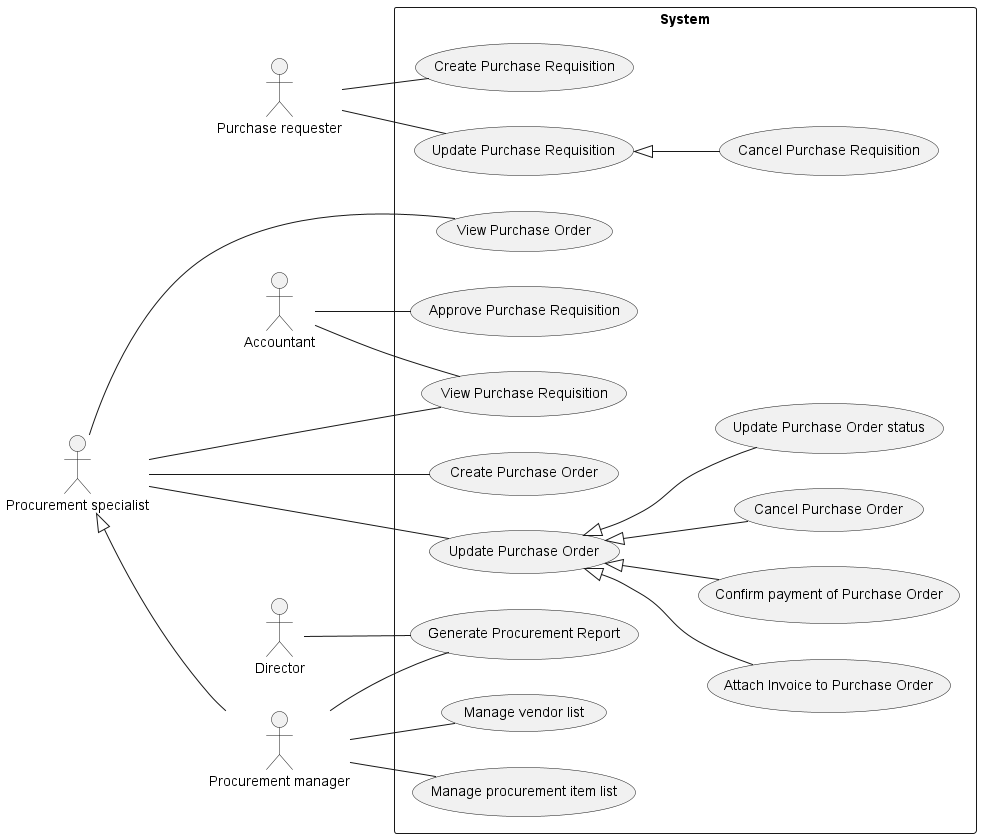

The diagram above was rendered by PlantUML. Its source (embedded in the PNG):
@startuml Procurement
left to right direction

:Director: as d
:Accountant: as a

:Purchase requester: as pr
:Procurement manager: as pm
:Procurement specialist: as ps
ps <|-- pm

rectangle System {
    pm -- (Manage vendor list)
    pm -- (Manage procurement item list)

    a -- (View Purchase Requisition)
    pr -- (Create Purchase Requisition)
    pr -- (Update Purchase Requisition)
    (Update Purchase Requisition) <|-- (Cancel Purchase Requisition)
    a -- (Approve Purchase Requisition)

    ps -- (View Purchase Requisition)
    ps -- (View Purchase Order)
    ps -- (Create Purchase Order)
    ps -- (Update Purchase Order)
    (Update Purchase Order) <|-- (Update Purchase Order status)
    (Update Purchase Order) <|-- (Attach Invoice to Purchase Order)
    (Update Purchase Order) <|-- (Confirm payment of Purchase Order)
    (Update Purchase Order) <|-- (Cancel Purchase Order)

    pm -- (Generate Procurement Report)
    d -- (Generate Procurement Report)
}
@enduml